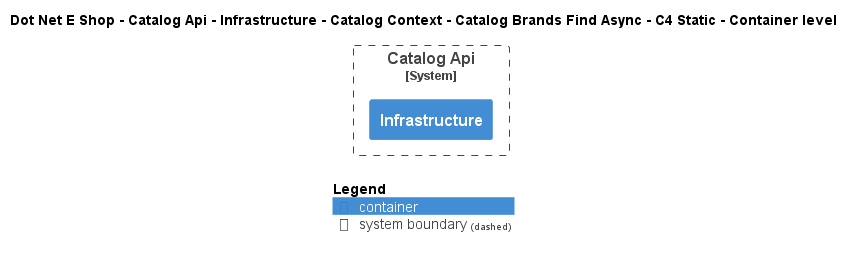

The diagram above was rendered by PlantUML. Its source (embedded in the PNG):
@startuml
!include ..\..\..\..\..\..\..\..\..\.c4s\C4_Container.puml

AddElementTag("c4interflow:lifecycle:new", $bgColor=green, $fontColor=#ffffff, $borderColor=green, $shadowing="False")
AddElementTag("c4interflow:lifecycle:changed", $bgColor=orange, $fontColor=#ffffff, $borderColor=orange, $shadowing="False")
AddElementTag("c4interflow:lifecycle:removed", $bgColor=red, $fontColor=#ffffff, $borderColor=red, $shadowing="False")

AddRelTag("c4interflow:lifecycle:new", $textColor=green, $lineColor=green)
AddRelTag("c4interflow:lifecycle:changed", $textColor=orange, $lineColor=orange)
AddRelTag("c4interflow:lifecycle:removed", $textColor=red, $lineColor=red)

SHOW_PERSON_PORTRAIT()
LAYOUT_TOP_DOWN()

skinparam linetype polyline

title Dot Net E Shop - Catalog Api - Infrastructure - Catalog Context - Catalog Brands Find Async - C4 Static - Container level


System_Boundary(DotNetEShop.SoftwareSystems.CatalogApi, "Catalog Api") {
    Container(DotNetEShop.SoftwareSystems.CatalogApi.Containers.Infrastructure, "Infrastructure", "", "")
}



SHOW_LEGEND()
@enduml